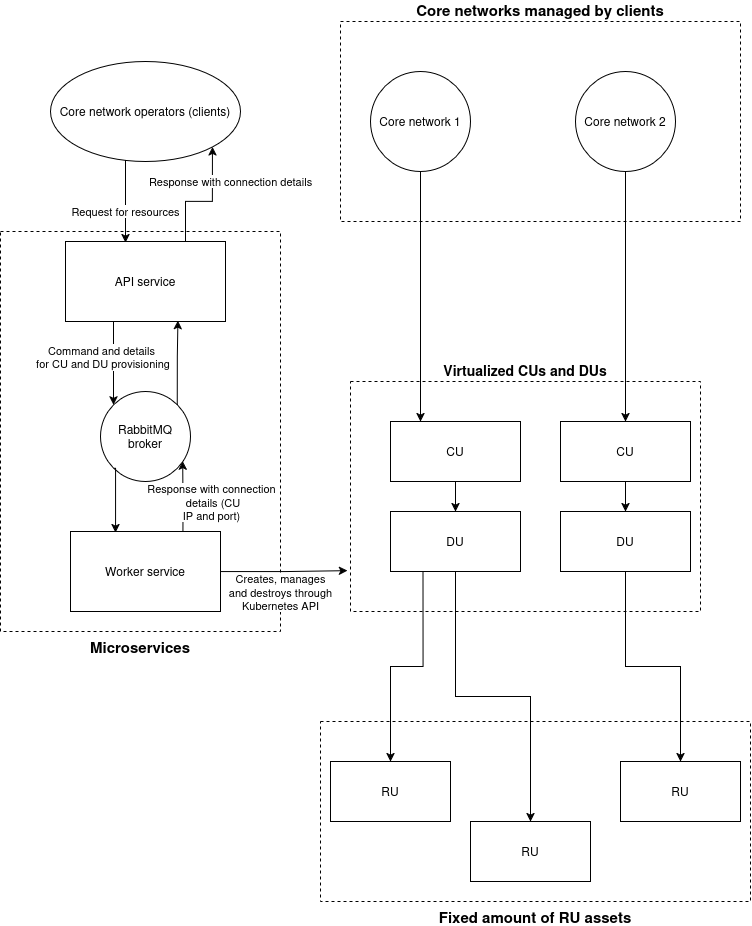

The diagram above was exported from draw.io. Its source (the exported page's mxGraphModel, read from the mxfile embedded in the PNG):
<mxGraphModel dx="2049" dy="1067" grid="1" gridSize="10" guides="1" tooltips="1" connect="1" arrows="1" fold="1" page="1" pageScale="1" pageWidth="850" pageHeight="1100" math="0" shadow="0">
  <root>
    <mxCell id="0" />
    <mxCell id="1" parent="0" />
    <mxCell id="4TiwAPF1lamZcSEk9lOH-16" value="Response with connection details" style="edgeStyle=orthogonalEdgeStyle;rounded=0;orthogonalLoop=1;jettySize=auto;html=1;exitX=0.75;exitY=0;exitDx=0;exitDy=0;entryX=1;entryY=1;entryDx=0;entryDy=0;" edge="1" parent="1" source="4TiwAPF1lamZcSEk9lOH-1" target="4TiwAPF1lamZcSEk9lOH-9">
      <mxGeometry x="0.4312" y="-18" relative="1" as="geometry">
        <mxPoint as="offset" />
      </mxGeometry>
    </mxCell>
    <mxCell id="4TiwAPF1lamZcSEk9lOH-20" style="edgeStyle=orthogonalEdgeStyle;rounded=0;orthogonalLoop=1;jettySize=auto;html=1;exitX=0.25;exitY=1;exitDx=0;exitDy=0;" edge="1" parent="1" source="4TiwAPF1lamZcSEk9lOH-1" target="4TiwAPF1lamZcSEk9lOH-6">
      <mxGeometry relative="1" as="geometry">
        <Array as="points">
          <mxPoint x="173" y="440" />
        </Array>
      </mxGeometry>
    </mxCell>
    <mxCell id="4TiwAPF1lamZcSEk9lOH-21" value="&lt;div&gt;Command and details&lt;/div&gt;&lt;div&gt;&amp;nbsp;for CU and DU provisioning&lt;/div&gt;" style="edgeLabel;html=1;align=center;verticalAlign=middle;resizable=0;points=[];" vertex="1" connectable="0" parent="4TiwAPF1lamZcSEk9lOH-20">
      <mxGeometry x="-0.0764" y="-2" relative="1" as="geometry">
        <mxPoint x="-11" as="offset" />
      </mxGeometry>
    </mxCell>
    <mxCell id="4TiwAPF1lamZcSEk9lOH-1" value="API service" style="rounded=0;whiteSpace=wrap;html=1;" vertex="1" parent="1">
      <mxGeometry x="125" y="360" width="160" height="80" as="geometry" />
    </mxCell>
    <mxCell id="4TiwAPF1lamZcSEk9lOH-2" value="Worker service" style="rounded=0;whiteSpace=wrap;html=1;" vertex="1" parent="1">
      <mxGeometry x="130" y="650" width="150" height="80" as="geometry" />
    </mxCell>
    <mxCell id="4TiwAPF1lamZcSEk9lOH-6" value="&lt;div&gt;RabbitMQ&lt;/div&gt;&lt;div&gt;broker&lt;/div&gt;" style="ellipse;whiteSpace=wrap;html=1;aspect=fixed;" vertex="1" parent="1">
      <mxGeometry x="160" y="510" width="90" height="90" as="geometry" />
    </mxCell>
    <mxCell id="4TiwAPF1lamZcSEk9lOH-9" value="Core network operators (clients)" style="ellipse;whiteSpace=wrap;html=1;" vertex="1" parent="1">
      <mxGeometry x="110" y="180" width="190" height="100" as="geometry" />
    </mxCell>
    <mxCell id="4TiwAPF1lamZcSEk9lOH-11" value="Request for resources" style="edgeStyle=orthogonalEdgeStyle;rounded=0;orthogonalLoop=1;jettySize=auto;html=1;entryX=0.375;entryY=0.013;entryDx=0;entryDy=0;entryPerimeter=0;" edge="1" parent="1" source="4TiwAPF1lamZcSEk9lOH-9" target="4TiwAPF1lamZcSEk9lOH-1">
      <mxGeometry x="0.2444" relative="1" as="geometry">
        <Array as="points">
          <mxPoint x="185" y="300" />
          <mxPoint x="185" y="300" />
        </Array>
        <mxPoint as="offset" />
      </mxGeometry>
    </mxCell>
    <mxCell id="4TiwAPF1lamZcSEk9lOH-17" value="&lt;font style=&quot;font-size: 15px;&quot;&gt;&lt;b&gt;Microservices&lt;/b&gt;&lt;/font&gt;" style="rounded=0;whiteSpace=wrap;html=1;fillColor=none;dashed=1;labelPosition=center;verticalLabelPosition=bottom;align=center;verticalAlign=top;pointerEvents=0;" vertex="1" parent="1">
      <mxGeometry x="60" y="350" width="280" height="400" as="geometry" />
    </mxCell>
    <mxCell id="4TiwAPF1lamZcSEk9lOH-22" style="edgeStyle=orthogonalEdgeStyle;rounded=0;orthogonalLoop=1;jettySize=auto;html=1;exitX=0;exitY=1;exitDx=0;exitDy=0;entryX=0.3;entryY=0.013;entryDx=0;entryDy=0;entryPerimeter=0;" edge="1" parent="1" source="4TiwAPF1lamZcSEk9lOH-6" target="4TiwAPF1lamZcSEk9lOH-2">
      <mxGeometry relative="1" as="geometry">
        <Array as="points">
          <mxPoint x="175" y="587" />
        </Array>
      </mxGeometry>
    </mxCell>
    <mxCell id="4TiwAPF1lamZcSEk9lOH-23" style="edgeStyle=orthogonalEdgeStyle;rounded=0;orthogonalLoop=1;jettySize=auto;html=1;exitX=0.75;exitY=0;exitDx=0;exitDy=0;entryX=0.914;entryY=0.775;entryDx=0;entryDy=0;entryPerimeter=0;" edge="1" parent="1" source="4TiwAPF1lamZcSEk9lOH-2" target="4TiwAPF1lamZcSEk9lOH-6">
      <mxGeometry relative="1" as="geometry" />
    </mxCell>
    <mxCell id="4TiwAPF1lamZcSEk9lOH-25" value="&lt;div&gt;Response with connection&lt;/div&gt;&lt;div&gt;&amp;nbsp;details (CU&lt;/div&gt;&lt;div&gt;IP and port)&lt;/div&gt;" style="edgeLabel;html=1;align=center;verticalAlign=middle;resizable=0;points=[];" vertex="1" connectable="0" parent="4TiwAPF1lamZcSEk9lOH-23">
      <mxGeometry x="-0.1339" y="-1" relative="1" as="geometry">
        <mxPoint x="27" as="offset" />
      </mxGeometry>
    </mxCell>
    <mxCell id="4TiwAPF1lamZcSEk9lOH-24" style="edgeStyle=orthogonalEdgeStyle;rounded=0;orthogonalLoop=1;jettySize=auto;html=1;exitX=1;exitY=0;exitDx=0;exitDy=0;entryX=0.703;entryY=0.99;entryDx=0;entryDy=0;entryPerimeter=0;" edge="1" parent="1" source="4TiwAPF1lamZcSEk9lOH-6" target="4TiwAPF1lamZcSEk9lOH-1">
      <mxGeometry relative="1" as="geometry" />
    </mxCell>
    <mxCell id="4TiwAPF1lamZcSEk9lOH-26" value="RU" style="rounded=0;whiteSpace=wrap;html=1;" vertex="1" parent="1">
      <mxGeometry x="390" y="880" width="120" height="60" as="geometry" />
    </mxCell>
    <mxCell id="4TiwAPF1lamZcSEk9lOH-27" value="RU" style="rounded=0;whiteSpace=wrap;html=1;" vertex="1" parent="1">
      <mxGeometry x="530" y="940" width="120" height="60" as="geometry" />
    </mxCell>
    <mxCell id="4TiwAPF1lamZcSEk9lOH-28" value="RU" style="rounded=0;whiteSpace=wrap;html=1;" vertex="1" parent="1">
      <mxGeometry x="680" y="880" width="120" height="60" as="geometry" />
    </mxCell>
    <mxCell id="4TiwAPF1lamZcSEk9lOH-29" value="&lt;font style=&quot;font-size: 15px;&quot;&gt;&lt;b&gt;Fixed amount of RU assets&lt;/b&gt;&lt;/font&gt;" style="rounded=0;whiteSpace=wrap;html=1;fillColor=none;pointerEvents=0;dashed=1;labelPosition=center;verticalLabelPosition=bottom;align=center;verticalAlign=top;" vertex="1" parent="1">
      <mxGeometry x="380" y="840" width="430" height="180" as="geometry" />
    </mxCell>
    <mxCell id="4TiwAPF1lamZcSEk9lOH-34" style="edgeStyle=orthogonalEdgeStyle;rounded=0;orthogonalLoop=1;jettySize=auto;html=1;exitX=0.5;exitY=1;exitDx=0;exitDy=0;" edge="1" parent="1" source="4TiwAPF1lamZcSEk9lOH-30" target="4TiwAPF1lamZcSEk9lOH-32">
      <mxGeometry relative="1" as="geometry" />
    </mxCell>
    <mxCell id="4TiwAPF1lamZcSEk9lOH-30" value="CU" style="rounded=0;whiteSpace=wrap;html=1;" vertex="1" parent="1">
      <mxGeometry x="450" y="540" width="130" height="60" as="geometry" />
    </mxCell>
    <mxCell id="4TiwAPF1lamZcSEk9lOH-35" style="edgeStyle=orthogonalEdgeStyle;rounded=0;orthogonalLoop=1;jettySize=auto;html=1;exitX=0.5;exitY=1;exitDx=0;exitDy=0;entryX=0.5;entryY=0;entryDx=0;entryDy=0;" edge="1" parent="1" source="4TiwAPF1lamZcSEk9lOH-31" target="4TiwAPF1lamZcSEk9lOH-33">
      <mxGeometry relative="1" as="geometry" />
    </mxCell>
    <mxCell id="4TiwAPF1lamZcSEk9lOH-31" value="CU" style="rounded=0;whiteSpace=wrap;html=1;" vertex="1" parent="1">
      <mxGeometry x="620" y="540" width="130" height="60" as="geometry" />
    </mxCell>
    <mxCell id="4TiwAPF1lamZcSEk9lOH-36" style="edgeStyle=orthogonalEdgeStyle;rounded=0;orthogonalLoop=1;jettySize=auto;html=1;exitX=0.25;exitY=1;exitDx=0;exitDy=0;entryX=0.5;entryY=0;entryDx=0;entryDy=0;" edge="1" parent="1" source="4TiwAPF1lamZcSEk9lOH-32" target="4TiwAPF1lamZcSEk9lOH-26">
      <mxGeometry relative="1" as="geometry" />
    </mxCell>
    <mxCell id="4TiwAPF1lamZcSEk9lOH-37" style="edgeStyle=orthogonalEdgeStyle;rounded=0;orthogonalLoop=1;jettySize=auto;html=1;exitX=0.5;exitY=1;exitDx=0;exitDy=0;entryX=0.5;entryY=0;entryDx=0;entryDy=0;" edge="1" parent="1" source="4TiwAPF1lamZcSEk9lOH-32" target="4TiwAPF1lamZcSEk9lOH-27">
      <mxGeometry relative="1" as="geometry" />
    </mxCell>
    <mxCell id="4TiwAPF1lamZcSEk9lOH-32" value="DU" style="rounded=0;whiteSpace=wrap;html=1;" vertex="1" parent="1">
      <mxGeometry x="450" y="630" width="130" height="60" as="geometry" />
    </mxCell>
    <mxCell id="4TiwAPF1lamZcSEk9lOH-38" style="edgeStyle=orthogonalEdgeStyle;rounded=0;orthogonalLoop=1;jettySize=auto;html=1;exitX=0.5;exitY=1;exitDx=0;exitDy=0;entryX=0.5;entryY=0;entryDx=0;entryDy=0;" edge="1" parent="1" source="4TiwAPF1lamZcSEk9lOH-33" target="4TiwAPF1lamZcSEk9lOH-28">
      <mxGeometry relative="1" as="geometry" />
    </mxCell>
    <mxCell id="4TiwAPF1lamZcSEk9lOH-33" value="DU" style="rounded=0;whiteSpace=wrap;html=1;" vertex="1" parent="1">
      <mxGeometry x="620" y="630" width="130" height="60" as="geometry" />
    </mxCell>
    <mxCell id="4TiwAPF1lamZcSEk9lOH-39" value="&lt;b&gt;&lt;font style=&quot;font-size: 14px;&quot;&gt;Virtualized CUs and DUs&lt;/font&gt;&lt;/b&gt;" style="rounded=0;whiteSpace=wrap;html=1;fillColor=none;dashed=1;pointerEvents=0;labelPosition=center;verticalLabelPosition=top;align=center;verticalAlign=bottom;" vertex="1" parent="1">
      <mxGeometry x="410" y="500" width="350" height="230" as="geometry" />
    </mxCell>
    <mxCell id="4TiwAPF1lamZcSEk9lOH-40" style="edgeStyle=orthogonalEdgeStyle;rounded=0;orthogonalLoop=1;jettySize=auto;html=1;exitX=1;exitY=0.5;exitDx=0;exitDy=0;entryX=-0.009;entryY=0.822;entryDx=0;entryDy=0;entryPerimeter=0;" edge="1" parent="1" source="4TiwAPF1lamZcSEk9lOH-2" target="4TiwAPF1lamZcSEk9lOH-39">
      <mxGeometry relative="1" as="geometry" />
    </mxCell>
    <mxCell id="4TiwAPF1lamZcSEk9lOH-41" value="&lt;div&gt;Creates, manages&lt;/div&gt;&lt;div&gt;and destroys through &lt;br&gt;&lt;/div&gt;&lt;div&gt;Kubernetes API&lt;/div&gt;" style="edgeLabel;html=1;align=center;verticalAlign=middle;resizable=0;points=[];" vertex="1" connectable="0" parent="4TiwAPF1lamZcSEk9lOH-40">
      <mxGeometry x="0.2352" relative="1" as="geometry">
        <mxPoint x="-18" y="21" as="offset" />
      </mxGeometry>
    </mxCell>
    <mxCell id="4TiwAPF1lamZcSEk9lOH-42" value="Core networks managed by clients" style="rounded=0;whiteSpace=wrap;html=1;dashed=1;fillColor=none;pointerEvents=0;labelPosition=center;verticalLabelPosition=top;align=center;verticalAlign=bottom;fontSize=15;fontStyle=1" vertex="1" parent="1">
      <mxGeometry x="400" y="140" width="400" height="200" as="geometry" />
    </mxCell>
    <mxCell id="4TiwAPF1lamZcSEk9lOH-43" value="Core network 1" style="ellipse;whiteSpace=wrap;html=1;aspect=fixed;" vertex="1" parent="1">
      <mxGeometry x="430" y="190" width="100" height="100" as="geometry" />
    </mxCell>
    <mxCell id="4TiwAPF1lamZcSEk9lOH-47" style="edgeStyle=orthogonalEdgeStyle;rounded=0;orthogonalLoop=1;jettySize=auto;html=1;" edge="1" parent="1" source="4TiwAPF1lamZcSEk9lOH-44" target="4TiwAPF1lamZcSEk9lOH-31">
      <mxGeometry relative="1" as="geometry" />
    </mxCell>
    <mxCell id="4TiwAPF1lamZcSEk9lOH-44" value="Core network 2" style="ellipse;whiteSpace=wrap;html=1;aspect=fixed;" vertex="1" parent="1">
      <mxGeometry x="635" y="190" width="100" height="100" as="geometry" />
    </mxCell>
    <mxCell id="4TiwAPF1lamZcSEk9lOH-46" style="edgeStyle=orthogonalEdgeStyle;rounded=0;orthogonalLoop=1;jettySize=auto;html=1;exitX=0.5;exitY=1;exitDx=0;exitDy=0;" edge="1" parent="1" source="4TiwAPF1lamZcSEk9lOH-43">
      <mxGeometry relative="1" as="geometry">
        <mxPoint x="480" y="540" as="targetPoint" />
      </mxGeometry>
    </mxCell>
  </root>
</mxGraphModel>